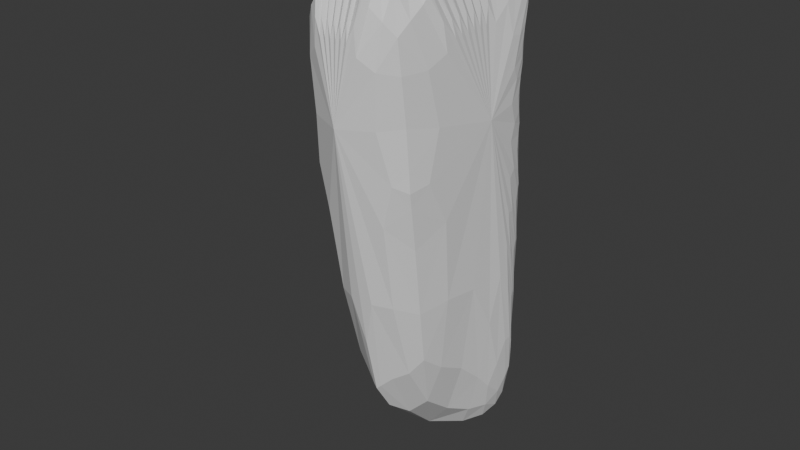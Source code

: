 # Source: Knife.blend  (saved by Blender 4.5.87; exported with 4.5.12 LTS)
import bpy
from mathutils import Matrix  # noqa: F401  (used for matrix-valued properties, if any)

bpy.ops.wm.read_factory_settings(use_empty=True)
scene = bpy.context.scene
scene.name = 'Scene'

# ---- collections
col_collection = bpy.data.collections.new('Collection'); scene.collection.children.link(col_collection)

# ---- world
world_world = bpy.data.worlds.new('World'); scene.world = world_world
world_world.use_nodes = True; world_world.node_tree.nodes.clear()
_N = world_world.node_tree.nodes; _L = world_world.node_tree.links
n0 = _N.new('ShaderNodeOutputWorld'); n0.name = 'World Output'; n0.location = (200, 100)
n1 = _N.new('ShaderNodeBackground'); n1.name = 'Background'; n1.location = (-200, 100)
n1.inputs[0].default_value = (0.05088, 0.05088, 0.05088, 1.0)
_L.new(n1.outputs[0], n0.inputs[0])
n0.is_active_output = True
world_world.color = (0.05088, 0.05088, 0.05088)
world_world.sun_shadow_jitter_overblur = 0.0

# ---- meshes
me_cube = bpy.data.meshes.new('Cube')
me_cube.from_pydata([(-0.9486, -0.03345, -1.05), (-1.086, -0.4498, 0.9958), (-1.0, 1.0, -1.0), (-1.0, 1.0, 1.0), (1.051, -0.03345, -1.05), (0.9143, -0.4498, 0.9958), (1.0, 1.0, -1.0), (1.0, 1.0, 1.0), (-1.0, 1.0, 0.0), (1.0, 1.0, 0.0), (-1.0, 1.0, -0.5), (0.0, 1.0, -1.0), (0.0, 1.0, 1.0), (1.0, 1.0, -0.5), (-1.025, 0.9311, 0.5403), (0.9751, 0.9311, 0.5403), (0.0, 1.0, 0.0), (0.0, 1.0, -0.5), (-0.02491, 0.9311, 0.5403), (-1.0, 1.0, -0.75), (-0.5, 1.0, -1.0), (0.5, 1.0, 1.0), (1.0, 1.0, -0.75), (-1.025, 0.9311, 0.2903), (0.9751, 0.9311, 0.2903), (0.5, 1.0, 0.0), (-1.0, 1.0, -0.25), (0.5, 1.0, -1.0), (-0.5, 1.0, 1.0), (1.0, 1.0, -0.25), (-1.0, 1.0, 0.75), (1.0, 1.0, 0.75), (-0.5, 1.0, 0.0), (0.5, 1.0, -0.5), (-0.5, 1.0, -0.5), (0.0, 1.0, -0.75), (0.0, 1.0, -0.25), (0.4751, 0.9311, 0.5403), (-0.5249, 0.9311, 0.5403), (-0.02491, 0.9311, 0.2903), (0.0, 1.0, 0.75), (-0.5, 1.0, 0.75), (-0.5249, 0.9311, 0.2903), (0.4751, 0.9311, 0.2903), (-0.5, 1.0, -0.25), (-0.5, 1.0, -0.75), (0.5, 1.0, -0.75), (0.5, 1.0, -0.25), (0.5, 1.0, 0.75), (-1.043, 0.2751, 0.9979), (0.9572, 0.2751, 0.9979), (-0.08569, -0.4498, 0.9958), (-1.021, 0.6375, 0.999), (0.9357, -0.08739, 0.9969), (-0.5857, -0.4498, 0.9958), (-1.064, -0.08739, 0.9969), (0.9786, 0.6375, 0.999), (0.4143, -0.4498, 0.9958), (-1.011, 0.8188, 0.9995), (0.925, -0.2686, 0.9963), (-0.8357, -0.4498, 0.9958), (-1.054, 0.09385, 0.9974), (0.9679, 0.4563, 0.9984), (0.1643, -0.4498, 0.9958), (-1.032, 0.4563, 0.9984), (0.9464, 0.09385, 0.9974), (-0.3357, -0.4498, 0.9958), (-1.075, -0.2686, 0.9963), (0.9893, 0.8188, 0.9995), (0.6643, -0.4498, 0.9958), (-1.017, -0.2417, -0.02691), (0.9829, -0.2417, -0.02691), (0.05143, -0.03345, -1.05)], [], [(0, 70, 1, 67, 55, 61, 49, 64, 52, 58, 3, 30, 14, 23, 8, 26, 10, 19, 2), (48, 21, 7, 31), (6, 22, 13, 29, 9, 24, 15, 31, 7, 68, 56, 62, 50, 65, 53, 59, 5, 71, 4), (4, 71, 5, 69, 57, 63, 51, 66, 54, 60, 1, 70, 0, 72), (2, 20, 11, 27, 6, 4, 72, 0), (7, 21, 12, 28, 3, 58, 52, 64, 49, 61, 55, 67, 1, 60, 54, 66, 51, 63, 57, 69, 5, 59, 53, 65, 50, 62, 56, 68), (47, 25, 9, 29), (46, 33, 13, 22), (45, 34, 17, 35), (44, 32, 16, 36), (43, 37, 15, 24), (42, 38, 18, 39), (41, 28, 12, 40), (38, 41, 40, 18), (14, 30, 41, 38), (30, 3, 28, 41), (32, 42, 39, 16), (8, 23, 42, 32), (23, 14, 38, 42), (25, 43, 24, 9), (16, 39, 43, 25), (39, 18, 37, 43), (34, 44, 36, 17), (10, 26, 44, 34), (26, 8, 32, 44), (20, 45, 35, 11), (2, 19, 45, 20), (19, 10, 34, 45), (27, 46, 22, 6), (11, 35, 46, 27), (35, 17, 33, 46), (33, 47, 29, 13), (17, 36, 47, 33), (36, 16, 25, 47), (37, 48, 31, 15), (18, 40, 48, 37), (40, 12, 21, 48)])
_uv = me_cube.uv_layers.new(name='UVMap')
_uv.uv.foreach_set('vector', [0.375, 0.0, 0.5, 0.0, 0.625, 0.0, 0.625, 0.03125, 0.625, 0.0625, 0.625, 0.09375, 0.625, 0.125, 0.625, 0.1562, 0.625, 0.1875, 0.625, 0.2188, 0.625, 0.25, 0.5938, 0.25, 0.5625, 0.25, 0.5312, 0.25, 0.5, 0.25, 0.4688, 0.25, 0.4375, 0.25, 0.4062, 0.25, 0.375, 0.25, 0.5938, 0.4375, 0.625, 0.4375, 0.625, 0.5, 0.5938, 0.5, 0.375, 0.5, 0.4062, 0.5, 0.4375, 0.5, 0.4688, 0.5, 0.5, 0.5, 0.5312, 0.5, 0.5625, 0.5, 0.5938, 0.5, 0.625, 0.5, 0.625, 0.5312, 0.625, 0.5625, 0.625, 0.5938, 0.625, 0.625, 0.625, 0.6562, 0.625, 0.6875, 0.625, 0.7188, 0.625, 0.75, 0.5, 0.75, 0.375, 0.75, 0.375, 0.75, 0.5, 0.75, 0.625, 0.75, 0.625, 0.7812, 0.625, 0.8125, 0.625, 0.8438, 0.625, 0.875, 0.625, 0.9062, 0.625, 0.9375, 0.625, 0.9688, 0.625, 1.0, 0.5, 1.0, 0.375, 1.0, 0.375, 0.875, 0.125, 0.5, 0.1875, 0.5, 0.25, 0.5, 0.3125, 0.5, 0.375, 0.5, 0.375, 0.75, 0.25, 0.75, 0.125, 0.75, 0.625, 0.5, 0.6875, 0.5, 0.75, 0.5, 0.8125, 0.5, 0.875, 0.5, 0.875, 0.5312, 0.875, 0.5625, 0.875, 0.5938, 0.875, 0.625, 0.875, 0.6562, 0.875, 0.6875, 0.875, 0.7188, 0.875, 0.75, 0.8438, 0.75, 0.8125, 0.75, 0.7812, 0.75, 0.75, 0.75, 0.7188, 0.75, 0.6875, 0.75, 0.6562, 0.75, 0.625, 0.75, 0.625, 0.7188, 0.625, 0.6875, 0.625, 0.6562, 0.625, 0.625, 0.625, 0.5938, 0.625, 0.5625, 0.625, 0.5312, 0.4688, 0.4375, 0.5, 0.4375, 0.5, 0.5, 0.4688, 0.5, 0.4062, 0.4375, 0.4375, 0.4375, 0.4375, 0.5, 0.4062, 0.5, 0.4062, 0.3125, 0.4375, 0.3125, 0.4375, 0.375, 0.4062, 0.375, 0.4688, 0.3125, 0.5, 0.3125, 0.5, 0.375, 0.4688, 0.375, 0.5312, 0.4375, 0.5625, 0.4375, 0.5625, 0.5, 0.5312, 0.5, 0.5312, 0.3125, 0.5625, 0.3125, 0.5625, 0.375, 0.5312, 0.375, 0.5938, 0.3125, 0.625, 0.3125, 0.625, 0.375, 0.5938, 0.375, 0.5625, 0.3125, 0.5938, 0.3125, 0.5938, 0.375, 0.5625, 0.375, 0.5625, 0.25, 0.5938, 0.25, 0.5938, 0.3125, 0.5625, 0.3125, 0.5938, 0.25, 0.625, 0.25, 0.625, 0.3125, 0.5938, 0.3125, 0.5, 0.3125, 0.5312, 0.3125, 0.5312, 0.375, 0.5, 0.375, 0.5, 0.25, 0.5312, 0.25, 0.5312, 0.3125, 0.5, 0.3125, 0.5312, 0.25, 0.5625, 0.25, 0.5625, 0.3125, 0.5312, 0.3125, 0.5, 0.4375, 0.5312, 0.4375, 0.5312, 0.5, 0.5, 0.5, 0.5, 0.375, 0.5312, 0.375, 0.5312, 0.4375, 0.5, 0.4375, 0.5312, 0.375, 0.5625, 0.375, 0.5625, 0.4375, 0.5312, 0.4375, 0.4375, 0.3125, 0.4688, 0.3125, 0.4688, 0.375, 0.4375, 0.375, 0.4375, 0.25, 0.4688, 0.25, 0.4688, 0.3125, 0.4375, 0.3125, 0.4688, 0.25, 0.5, 0.25, 0.5, 0.3125, 0.4688, 0.3125, 0.375, 0.3125, 0.4062, 0.3125, 0.4062, 0.375, 0.375, 0.375, 0.375, 0.25, 0.4062, 0.25, 0.4062, 0.3125, 0.375, 0.3125, 0.4062, 0.25, 0.4375, 0.25, 0.4375, 0.3125, 0.4062, 0.3125, 0.375, 0.4375, 0.4062, 0.4375, 0.4062, 0.5, 0.375, 0.5, 0.375, 0.375, 0.4062, 0.375, 0.4062, 0.4375, 0.375, 0.4375, 0.4062, 0.375, 0.4375, 0.375, 0.4375, 0.4375, 0.4062, 0.4375, 0.4375, 0.4375, 0.4688, 0.4375, 0.4688, 0.5, 0.4375, 0.5, 0.4375, 0.375, 0.4688, 0.375, 0.4688, 0.4375, 0.4375, 0.4375, 0.4688, 0.375, 0.5, 0.375, 0.5, 0.4375, 0.4688, 0.4375, 0.5625, 0.4375, 0.5938, 0.4375, 0.5938, 0.5, 0.5625, 0.5, 0.5625, 0.375, 0.5938, 0.375, 0.5938, 0.4375, 0.5625, 0.4375, 0.5938, 0.375, 0.625, 0.375, 0.625, 0.4375, 0.5938, 0.4375])
me_cube.update()

# ---- objects
ob_empty = bpy.data.objects.new('Empty', None)
ob_cube = bpy.data.objects.new('Cube', me_cube)

# ---- transforms, parenting, visibility, modifiers, constraints
ob_empty.location = (0.5744, -0.1216, 1.758)
ob_empty.rotation_euler = (-0.03652, 1.493, -3.311)
ob_empty.empty_display_type = 'IMAGE'
ob_empty.empty_display_size = 5.0
ob_cube.location = (-5.603, -0.1679, 0.722)
ob_cube.scale = (-0.3486, 0.7407, 1.326)
_m = ob_cube.modifiers.new('Subdivision', 'SUBSURF')
_m.levels = 0

# ---- collection membership
col_collection.objects.link(ob_empty)
col_collection.objects.link(ob_cube)

# ---- scene / render settings (as saved in the file)
scene.frame_start = 1; scene.frame_end = 250; scene.frame_set(183)
scene.render.engine = 'BLENDER_EEVEE_NEXT'
bpy.context.view_layer.update()

# ---- added for rendering (the .blend has no active camera and no usable light): camera, sun
cam_auto = bpy.data.cameras.new('AutoCamera')
cam_auto.lens = 50.0
cam_auto.sensor_width = 36.0
cam_auto.clip_end = 1000.0
ob_auto_camera = bpy.data.objects.new('AutoCamera', cam_auto)
scene.collection.objects.link(ob_auto_camera)
ob_auto_camera.location = (-2.80601, -3.31299, 2.92157)
ob_auto_camera.rotation_euler = (1.09748, -7.21219e-08, 0.694738)
scene.camera = ob_auto_camera
light_auto_sun = bpy.data.lights.new('AutoSun', 'SUN')
light_auto_sun.energy = 3.0
light_auto_sun.angle = 0.0523599
ob_auto_sun = bpy.data.objects.new('AutoSun', light_auto_sun)
scene.collection.objects.link(ob_auto_sun)
ob_auto_sun.rotation_euler = (0.872665, 0.174533, 0.523599)
bpy.context.view_layer.update()
